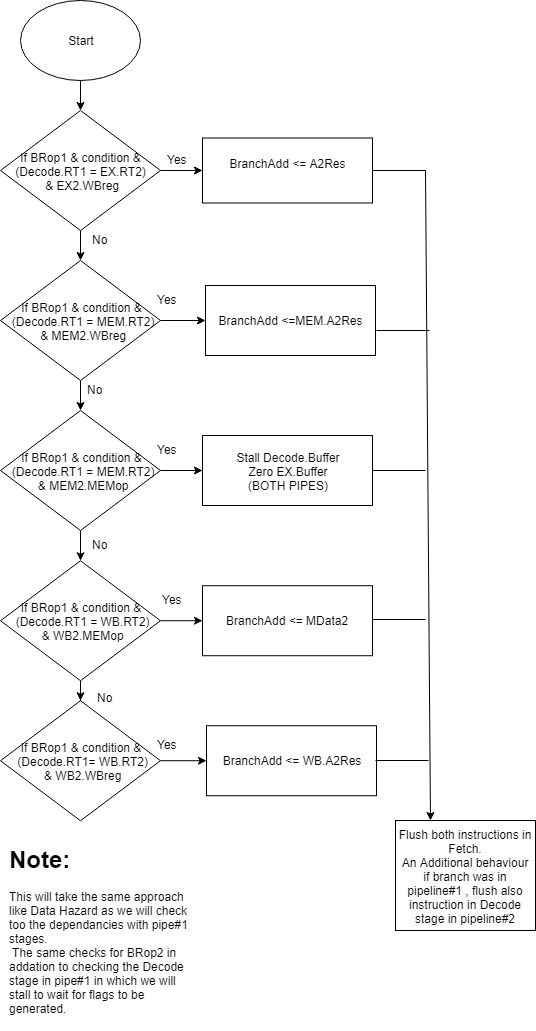

The diagram above was exported from draw.io. Its source (the exported page's mxGraphModel, read from the mxfile embedded in the PNG):
<mxGraphModel dx="870" dy="469" grid="1" gridSize="10" guides="1" tooltips="1" connect="1" arrows="1" fold="1" page="1" pageScale="1" pageWidth="850" pageHeight="1100" math="0" shadow="0">
  <root>
    <mxCell id="hP4TboEcBQsC0WJp4OBx-0" />
    <mxCell id="hP4TboEcBQsC0WJp4OBx-1" parent="hP4TboEcBQsC0WJp4OBx-0" />
    <mxCell id="6WRMtoMU8puxLk1gNvXl-0" value="" style="edgeStyle=orthogonalEdgeStyle;rounded=0;orthogonalLoop=1;jettySize=auto;html=1;" edge="1" parent="hP4TboEcBQsC0WJp4OBx-1" source="SYHXUVmD2R57NjjWEuxJ-0" target="b6Or-rGN4xSagV6R5HEE-0">
      <mxGeometry relative="1" as="geometry" />
    </mxCell>
    <mxCell id="SYHXUVmD2R57NjjWEuxJ-0" value="Start" style="ellipse;whiteSpace=wrap;html=1;" vertex="1" parent="hP4TboEcBQsC0WJp4OBx-1">
      <mxGeometry x="85" y="30" width="120" height="80" as="geometry" />
    </mxCell>
    <mxCell id="b6Or-rGN4xSagV6R5HEE-2" value="" style="edgeStyle=orthogonalEdgeStyle;rounded=0;orthogonalLoop=1;jettySize=auto;html=1;" edge="1" parent="hP4TboEcBQsC0WJp4OBx-1" source="b6Or-rGN4xSagV6R5HEE-0" target="b6Or-rGN4xSagV6R5HEE-1">
      <mxGeometry relative="1" as="geometry" />
    </mxCell>
    <mxCell id="6WRMtoMU8puxLk1gNvXl-1" value="" style="edgeStyle=orthogonalEdgeStyle;rounded=0;orthogonalLoop=1;jettySize=auto;html=1;" edge="1" parent="hP4TboEcBQsC0WJp4OBx-1" source="b6Or-rGN4xSagV6R5HEE-0" target="b6Or-rGN4xSagV6R5HEE-4">
      <mxGeometry relative="1" as="geometry" />
    </mxCell>
    <mxCell id="b6Or-rGN4xSagV6R5HEE-0" value="If BRop1 &amp;amp; condition &amp;amp;&lt;br&gt;&lt;span&gt;(Decode.&lt;/span&gt;RT1 = EX.RT2)&lt;br&gt;&amp;nbsp;&amp;amp; EX2.WBreg" style="rhombus;whiteSpace=wrap;html=1;" vertex="1" parent="hP4TboEcBQsC0WJp4OBx-1">
      <mxGeometry x="65" y="140" width="160" height="120" as="geometry" />
    </mxCell>
    <mxCell id="b6Or-rGN4xSagV6R5HEE-1" value="BranchAdd &amp;lt;= A2Res&lt;br&gt;&lt;br&gt;" style="rounded=0;whiteSpace=wrap;html=1;" vertex="1" parent="hP4TboEcBQsC0WJp4OBx-1">
      <mxGeometry x="267" y="167.5" width="170" height="65" as="geometry" />
    </mxCell>
    <mxCell id="b6Or-rGN4xSagV6R5HEE-3" value="" style="edgeStyle=orthogonalEdgeStyle;rounded=0;orthogonalLoop=1;jettySize=auto;html=1;" edge="1" parent="hP4TboEcBQsC0WJp4OBx-1" source="b6Or-rGN4xSagV6R5HEE-4" target="b6Or-rGN4xSagV6R5HEE-5">
      <mxGeometry relative="1" as="geometry" />
    </mxCell>
    <mxCell id="6WRMtoMU8puxLk1gNvXl-2" value="" style="edgeStyle=orthogonalEdgeStyle;rounded=0;orthogonalLoop=1;jettySize=auto;html=1;" edge="1" parent="hP4TboEcBQsC0WJp4OBx-1" source="b6Or-rGN4xSagV6R5HEE-4" target="b6Or-rGN4xSagV6R5HEE-7">
      <mxGeometry relative="1" as="geometry" />
    </mxCell>
    <mxCell id="b6Or-rGN4xSagV6R5HEE-4" value="If BRop1 &amp;amp; condition &amp;amp;&lt;br&gt;&amp;nbsp;(Decode.RT1&amp;nbsp;= MEM.RT2)&lt;br&gt;&amp;nbsp;&amp;amp; MEM2.WBreg&lt;br&gt;" style="rhombus;whiteSpace=wrap;html=1;" vertex="1" parent="hP4TboEcBQsC0WJp4OBx-1">
      <mxGeometry x="65" y="290" width="160" height="120" as="geometry" />
    </mxCell>
    <mxCell id="b6Or-rGN4xSagV6R5HEE-5" value="BranchAdd &amp;lt;=MEM.A2Res" style="rounded=0;whiteSpace=wrap;html=1;" vertex="1" parent="hP4TboEcBQsC0WJp4OBx-1">
      <mxGeometry x="270" y="315" width="170" height="70" as="geometry" />
    </mxCell>
    <mxCell id="b6Or-rGN4xSagV6R5HEE-6" value="" style="edgeStyle=orthogonalEdgeStyle;rounded=0;orthogonalLoop=1;jettySize=auto;html=1;" edge="1" parent="hP4TboEcBQsC0WJp4OBx-1" source="b6Or-rGN4xSagV6R5HEE-7" target="b6Or-rGN4xSagV6R5HEE-8">
      <mxGeometry relative="1" as="geometry" />
    </mxCell>
    <mxCell id="6WRMtoMU8puxLk1gNvXl-3" value="" style="edgeStyle=orthogonalEdgeStyle;rounded=0;orthogonalLoop=1;jettySize=auto;html=1;" edge="1" parent="hP4TboEcBQsC0WJp4OBx-1" source="b6Or-rGN4xSagV6R5HEE-7" target="UshODHMvr3D8vKA3oY9b-2">
      <mxGeometry relative="1" as="geometry" />
    </mxCell>
    <mxCell id="b6Or-rGN4xSagV6R5HEE-7" value="If BRop1 &amp;amp; condition &amp;amp;&lt;br&gt;&amp;nbsp;(Decode.RT1&amp;nbsp;= MEM.RT2)&lt;br&gt;&amp;nbsp;&amp;amp; MEM2.MEMop&lt;br&gt;" style="rhombus;whiteSpace=wrap;html=1;" vertex="1" parent="hP4TboEcBQsC0WJp4OBx-1">
      <mxGeometry x="65" y="440" width="160" height="120" as="geometry" />
    </mxCell>
    <mxCell id="b6Or-rGN4xSagV6R5HEE-8" value="Stall Decode.Buffer&lt;br&gt;Zero EX.Buffer&lt;br&gt;(BOTH PIPES)&lt;br&gt;" style="rounded=0;whiteSpace=wrap;html=1;" vertex="1" parent="hP4TboEcBQsC0WJp4OBx-1">
      <mxGeometry x="267" y="465" width="170" height="70" as="geometry" />
    </mxCell>
    <mxCell id="b6Or-rGN4xSagV6R5HEE-9" value="" style="edgeStyle=orthogonalEdgeStyle;rounded=0;orthogonalLoop=1;jettySize=auto;html=1;" edge="1" parent="hP4TboEcBQsC0WJp4OBx-1" source="b6Or-rGN4xSagV6R5HEE-10" target="b6Or-rGN4xSagV6R5HEE-11">
      <mxGeometry relative="1" as="geometry" />
    </mxCell>
    <mxCell id="b6Or-rGN4xSagV6R5HEE-10" value="If BRop1 &amp;amp; condition &amp;amp;&lt;br&gt;&amp;nbsp;(Decode.RT1=&amp;nbsp;&lt;span&gt;WB&lt;/span&gt;.RT2)&lt;br&gt;&amp;nbsp;&amp;amp; WB2.WBreg&lt;br&gt;" style="rhombus;whiteSpace=wrap;html=1;" vertex="1" parent="hP4TboEcBQsC0WJp4OBx-1">
      <mxGeometry x="65" y="730.227294921875" width="160" height="120" as="geometry" />
    </mxCell>
    <mxCell id="b6Or-rGN4xSagV6R5HEE-11" value="BranchAdd &amp;lt;= WB.A2Res" style="rounded=0;whiteSpace=wrap;html=1;" vertex="1" parent="hP4TboEcBQsC0WJp4OBx-1">
      <mxGeometry x="271" y="755.227294921875" width="170" height="70" as="geometry" />
    </mxCell>
    <mxCell id="UshODHMvr3D8vKA3oY9b-1" value="" style="edgeStyle=orthogonalEdgeStyle;rounded=0;orthogonalLoop=1;jettySize=auto;html=1;" edge="1" parent="hP4TboEcBQsC0WJp4OBx-1" source="UshODHMvr3D8vKA3oY9b-2" target="UshODHMvr3D8vKA3oY9b-3">
      <mxGeometry relative="1" as="geometry" />
    </mxCell>
    <mxCell id="6WRMtoMU8puxLk1gNvXl-4" value="" style="edgeStyle=orthogonalEdgeStyle;rounded=0;orthogonalLoop=1;jettySize=auto;html=1;" edge="1" parent="hP4TboEcBQsC0WJp4OBx-1" source="UshODHMvr3D8vKA3oY9b-2" target="b6Or-rGN4xSagV6R5HEE-10">
      <mxGeometry relative="1" as="geometry" />
    </mxCell>
    <mxCell id="UshODHMvr3D8vKA3oY9b-2" value="If BRop1 &amp;amp; condition &amp;amp;&lt;br&gt;&amp;nbsp;(Decode.RT1&amp;nbsp;= &lt;span&gt;WB&lt;/span&gt;.RT2)&lt;br&gt;&amp;nbsp;&amp;amp; WB2.MEMop&lt;br&gt;" style="rhombus;whiteSpace=wrap;html=1;" vertex="1" parent="hP4TboEcBQsC0WJp4OBx-1">
      <mxGeometry x="65" y="590.227294921875" width="160" height="120" as="geometry" />
    </mxCell>
    <mxCell id="UshODHMvr3D8vKA3oY9b-3" value="BranchAdd &amp;lt;= MData2" style="rounded=0;whiteSpace=wrap;html=1;" vertex="1" parent="hP4TboEcBQsC0WJp4OBx-1">
      <mxGeometry x="267" y="615.227294921875" width="170" height="70" as="geometry" />
    </mxCell>
    <mxCell id="6WRMtoMU8puxLk1gNvXl-5" value="Yes" style="text;html=1;resizable=0;points=[];autosize=1;align=left;verticalAlign=top;spacingTop=-4;" vertex="1" parent="hP4TboEcBQsC0WJp4OBx-1">
      <mxGeometry x="230" y="180" width="40" height="20" as="geometry" />
    </mxCell>
    <mxCell id="6WRMtoMU8puxLk1gNvXl-9" value="Yes" style="text;html=1;resizable=0;points=[];autosize=1;align=left;verticalAlign=top;spacingTop=-4;" vertex="1" parent="hP4TboEcBQsC0WJp4OBx-1">
      <mxGeometry x="220" y="320" width="40" height="20" as="geometry" />
    </mxCell>
    <mxCell id="6WRMtoMU8puxLk1gNvXl-10" value="Yes" style="text;html=1;resizable=0;points=[];autosize=1;align=left;verticalAlign=top;spacingTop=-4;" vertex="1" parent="hP4TboEcBQsC0WJp4OBx-1">
      <mxGeometry x="220" y="470" width="40" height="20" as="geometry" />
    </mxCell>
    <mxCell id="6WRMtoMU8puxLk1gNvXl-11" value="Yes" style="text;html=1;resizable=0;points=[];autosize=1;align=left;verticalAlign=top;spacingTop=-4;" vertex="1" parent="hP4TboEcBQsC0WJp4OBx-1">
      <mxGeometry x="225" y="620" width="40" height="20" as="geometry" />
    </mxCell>
    <mxCell id="6WRMtoMU8puxLk1gNvXl-12" value="Yes" style="text;html=1;resizable=0;points=[];autosize=1;align=left;verticalAlign=top;spacingTop=-4;" vertex="1" parent="hP4TboEcBQsC0WJp4OBx-1">
      <mxGeometry x="220" y="765" width="40" height="20" as="geometry" />
    </mxCell>
    <mxCell id="6WRMtoMU8puxLk1gNvXl-13" value="No" style="text;html=1;resizable=0;points=[];autosize=1;align=left;verticalAlign=top;spacingTop=-4;" vertex="1" parent="hP4TboEcBQsC0WJp4OBx-1">
      <mxGeometry x="160" y="718" width="30" height="20" as="geometry" />
    </mxCell>
    <mxCell id="6WRMtoMU8puxLk1gNvXl-16" value="No" style="text;html=1;resizable=0;points=[];autosize=1;align=left;verticalAlign=top;spacingTop=-4;" vertex="1" parent="hP4TboEcBQsC0WJp4OBx-1">
      <mxGeometry x="155" y="565" width="30" height="20" as="geometry" />
    </mxCell>
    <mxCell id="6WRMtoMU8puxLk1gNvXl-17" value="No" style="text;html=1;resizable=0;points=[];autosize=1;align=left;verticalAlign=top;spacingTop=-4;" vertex="1" parent="hP4TboEcBQsC0WJp4OBx-1">
      <mxGeometry x="150" y="410" width="30" height="20" as="geometry" />
    </mxCell>
    <mxCell id="6WRMtoMU8puxLk1gNvXl-18" value="No" style="text;html=1;resizable=0;points=[];autosize=1;align=left;verticalAlign=top;spacingTop=-4;" vertex="1" parent="hP4TboEcBQsC0WJp4OBx-1">
      <mxGeometry x="155" y="260" width="30" height="20" as="geometry" />
    </mxCell>
    <mxCell id="6WRMtoMU8puxLk1gNvXl-19" value="&lt;h1&gt;Note:&lt;/h1&gt;&lt;div&gt;This will take the same approach like Data Hazard as we will check too the dependancies with pipe#1 stages.&lt;/div&gt;&lt;div&gt;&amp;nbsp;The same checks for BRop2 in addation to checking the Decode stage in pipe#1 in which we will stall to wait for flags to be generated.&lt;/div&gt;" style="text;html=1;strokeColor=none;fillColor=none;spacing=5;spacingTop=-20;whiteSpace=wrap;overflow=hidden;rounded=0;" vertex="1" parent="hP4TboEcBQsC0WJp4OBx-1">
      <mxGeometry x="69" y="870" width="190" height="190" as="geometry" />
    </mxCell>
    <mxCell id="eOP1DKRddufyqBxENk9n-0" value="Flush both instructions in Fetch.&lt;br&gt;An Additional behaviour if branch was in pipeline#1 , flush also instruction in Decode stage in pipeline#2&lt;br&gt;" style="rounded=0;whiteSpace=wrap;html=1;" vertex="1" parent="hP4TboEcBQsC0WJp4OBx-1">
      <mxGeometry x="460" y="850" width="140" height="110" as="geometry" />
    </mxCell>
    <mxCell id="eOP1DKRddufyqBxENk9n-2" value="" style="endArrow=classic;html=1;entryX=0.25;entryY=0;entryDx=0;entryDy=0;" edge="1" parent="hP4TboEcBQsC0WJp4OBx-1" target="eOP1DKRddufyqBxENk9n-0">
      <mxGeometry width="50" height="50" relative="1" as="geometry">
        <mxPoint x="490" y="200" as="sourcePoint" />
        <mxPoint x="540" y="810" as="targetPoint" />
      </mxGeometry>
    </mxCell>
    <mxCell id="eOP1DKRddufyqBxENk9n-4" value="" style="endArrow=none;html=1;exitX=1;exitY=0.5;exitDx=0;exitDy=0;" edge="1" parent="hP4TboEcBQsC0WJp4OBx-1" source="b6Or-rGN4xSagV6R5HEE-1">
      <mxGeometry width="50" height="50" relative="1" as="geometry">
        <mxPoint x="480" y="192.5" as="sourcePoint" />
        <mxPoint x="490" y="200" as="targetPoint" />
      </mxGeometry>
    </mxCell>
    <mxCell id="eOP1DKRddufyqBxENk9n-5" value="" style="endArrow=none;html=1;exitX=1;exitY=0.5;exitDx=0;exitDy=0;" edge="1" parent="hP4TboEcBQsC0WJp4OBx-1">
      <mxGeometry width="50" height="50" relative="1" as="geometry">
        <mxPoint x="441" y="360" as="sourcePoint" />
        <mxPoint x="494" y="360" as="targetPoint" />
      </mxGeometry>
    </mxCell>
    <mxCell id="eOP1DKRddufyqBxENk9n-6" value="" style="endArrow=none;html=1;exitX=1;exitY=0.5;exitDx=0;exitDy=0;" edge="1" parent="hP4TboEcBQsC0WJp4OBx-1">
      <mxGeometry width="50" height="50" relative="1" as="geometry">
        <mxPoint x="437" y="500" as="sourcePoint" />
        <mxPoint x="490" y="500" as="targetPoint" />
      </mxGeometry>
    </mxCell>
    <mxCell id="eOP1DKRddufyqBxENk9n-7" value="" style="endArrow=none;html=1;exitX=1;exitY=0.5;exitDx=0;exitDy=0;" edge="1" parent="hP4TboEcBQsC0WJp4OBx-1">
      <mxGeometry width="50" height="50" relative="1" as="geometry">
        <mxPoint x="437" y="649" as="sourcePoint" />
        <mxPoint x="490" y="649" as="targetPoint" />
      </mxGeometry>
    </mxCell>
    <mxCell id="eOP1DKRddufyqBxENk9n-8" value="" style="endArrow=none;html=1;exitX=1;exitY=0.5;exitDx=0;exitDy=0;" edge="1" parent="hP4TboEcBQsC0WJp4OBx-1">
      <mxGeometry width="50" height="50" relative="1" as="geometry">
        <mxPoint x="440" y="790" as="sourcePoint" />
        <mxPoint x="493" y="790" as="targetPoint" />
      </mxGeometry>
    </mxCell>
  </root>
</mxGraphModel>